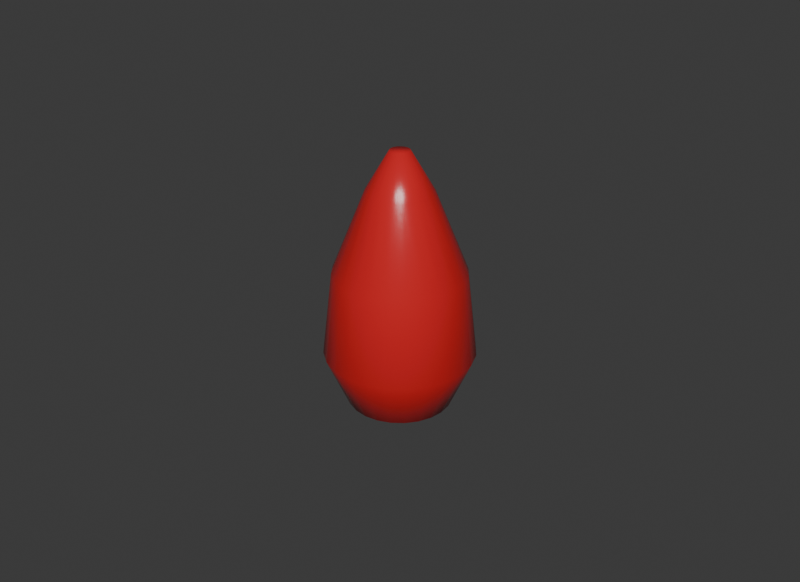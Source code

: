# Source: harpe_sinker.blend  (saved by Blender 5.2.45; exported with 4.5.12 LTS)
import bpy
from mathutils import Matrix  # noqa: F401  (used for matrix-valued properties, if any)

bpy.ops.wm.read_factory_settings(use_empty=True)
scene = bpy.context.scene
scene.name = 'Scene'

# ---- collections
col_collection = bpy.data.collections.new('Collection'); scene.collection.children.link(col_collection)

# ---- materials (node trees are filled in below, after node groups)
mat_red_coated_lead = bpy.data.materials.new('Red coated lead')
mat_red_coated_lead.diffuse_color = (0.65, 0.018, 0.022, 1.0)

# ---- material node trees
mat_red_coated_lead.use_nodes = True; mat_red_coated_lead.node_tree.nodes.clear()
_N = mat_red_coated_lead.node_tree.nodes; _L = mat_red_coated_lead.node_tree.links
n0 = _N.new('ShaderNodeBsdfPrincipled'); n0.name = 'Principled BSDF'; n0.location = (-200, 100)
n0.inputs[0].default_value = (0.65, 0.018, 0.022, 1.0)
n0.inputs[2].default_value = 0.23
n0.inputs[10].default_value = 0.005
n1 = _N.new('ShaderNodeOutputMaterial'); n1.name = 'Material Output'; n1.location = (200, 100)
n2 = _N.new('ShaderNodeTexNoise'); n2.name = 'Noise Texture'; n2.location = (0, 0)
n2.width = 160
n2.inputs[2].default_value = 360.0
n3 = _N.new('ShaderNodeBump'); n3.name = 'Bump'; n3.location = (0, 0)
n3.inputs[0].default_value = 0.12
n3.inputs[1].default_value = 0.0003
_L.new(n0.outputs[0], n1.inputs[0])
_L.new(n2.outputs[0], n3.inputs[3])
_L.new(n3.outputs[0], n0.inputs[5])
n1.is_active_output = True

# ---- world
world_world = bpy.data.worlds.new('World'); scene.world = world_world
world_world.use_nodes = True; world_world.node_tree.nodes.clear()
_N = world_world.node_tree.nodes; _L = world_world.node_tree.links
n0 = _N.new('ShaderNodeOutputWorld'); n0.name = 'World Output'; n0.location = (200, 100)
n1 = _N.new('ShaderNodeBackground'); n1.name = 'Background'; n1.location = (-200, 100)
n1.inputs[0].default_value = (0.05088, 0.05088, 0.05088, 1.0)
_L.new(n1.outputs[0], n0.inputs[0])
n0.is_active_output = True
world_world.color = (0.15, 0.15, 0.15)
world_world.sun_shadow_jitter_overblur = 0.0

# ---- meshes
me_teardrop_lead_001 = bpy.data.meshes.new('Teardrop lead.001')
me_teardrop_lead_001.from_pydata([(0.003, 0.0, 0.0), (0.002898, 0.0007765, 0.0), (0.002598, 0.0015, 0.0), (0.002121, 0.002121, 0.0), (0.0015, 0.002598, 0.0), (0.0007765, 0.002898, 0.0), (1.837e-19, 0.003, 0.0), (-0.0007765, 0.002898, 0.0), (-0.0015, 0.002598, 0.0), (-0.002121, 0.002121, 0.0), (-0.002598, 0.0015, 0.0), (-0.002898, 0.0007765, 0.0), (-0.003, 3.674e-19, 0.0), (-0.002898, -0.0007765, 0.0), (-0.002598, -0.0015, 0.0), (-0.002121, -0.002121, 0.0), (-0.0015, -0.002598, 0.0), (-0.0007765, -0.002898, 0.0), (-5.511e-19, -0.003, 0.0), (0.0007765, -0.002898, 0.0), (0.0015, -0.002598, 0.0), (0.002121, -0.002121, 0.0), (0.002598, -0.0015, 0.0), (0.002898, -0.0007765, 0.0), (0.01, 0.0, -0.012), (0.009659, 0.002588, -0.012), (0.00866, 0.005, -0.012), (0.007071, 0.007071, -0.012), (0.005, 0.00866, -0.012), (0.002588, 0.009659, -0.012), (6.123e-19, 0.01, -0.012), (-0.002588, 0.009659, -0.012), (-0.005, 0.00866, -0.012), (-0.007071, 0.007071, -0.012), (-0.00866, 0.005, -0.012), (-0.009659, 0.002588, -0.012), (-0.01, 1.225e-18, -0.012), (-0.009659, -0.002588, -0.012), (-0.00866, -0.005, -0.012), (-0.007071, -0.007071, -0.012), (-0.005, -0.00866, -0.012), (-0.002588, -0.009659, -0.012), (-1.837e-18, -0.01, -0.012), (0.002588, -0.009659, -0.012), (0.005, -0.00866, -0.012), (0.007071, -0.007071, -0.012), (0.00866, -0.005, -0.012), (0.009659, -0.002588, -0.012), (0.02, 0.0, -0.037), (0.01932, 0.005176, -0.037), (0.01732, 0.01, -0.037), (0.01414, 0.01414, -0.037), (0.01, 0.01732, -0.037), (0.005176, 0.01932, -0.037), (1.225e-18, 0.02, -0.037), (-0.005176, 0.01932, -0.037), (-0.01, 0.01732, -0.037), (-0.01414, 0.01414, -0.037), (-0.01732, 0.01, -0.037), (-0.01932, 0.005176, -0.037), (-0.02, 2.449e-18, -0.037), (-0.01932, -0.005176, -0.037), (-0.01732, -0.01, -0.037), (-0.01414, -0.01414, -0.037), (-0.01, -0.01732, -0.037), (-0.005176, -0.01932, -0.037), (-3.674e-18, -0.02, -0.037), (0.005176, -0.01932, -0.037), (0.01, -0.01732, -0.037), (0.01414, -0.01414, -0.037), (0.01732, -0.01, -0.037), (0.01932, -0.005176, -0.037), (0.023, 0.0, -0.063), (0.02222, 0.005953, -0.063), (0.01992, 0.0115, -0.063), (0.01626, 0.01626, -0.063), (0.0115, 0.01992, -0.063), (0.005953, 0.02222, -0.063), (1.408e-18, 0.023, -0.063), (-0.005953, 0.02222, -0.063), (-0.0115, 0.01992, -0.063), (-0.01626, 0.01626, -0.063), (-0.01992, 0.0115, -0.063), (-0.02222, 0.005953, -0.063), (-0.023, 2.817e-18, -0.063), (-0.02222, -0.005953, -0.063), (-0.01992, -0.0115, -0.063), (-0.01626, -0.01626, -0.063), (-0.0115, -0.01992, -0.063), (-0.005953, -0.02222, -0.063), (-4.225e-18, -0.023, -0.063), (0.005953, -0.02222, -0.063), (0.0115, -0.01992, -0.063), (0.01626, -0.01626, -0.063), (0.01992, -0.0115, -0.063), (0.02222, -0.005953, -0.063), (0.016, 0.0, -0.079), (0.01545, 0.004141, -0.079), (0.01386, 0.008, -0.079), (0.01131, 0.01131, -0.079), (0.008, 0.01386, -0.079), (0.004141, 0.01545, -0.079), (9.797e-19, 0.016, -0.079), (-0.004141, 0.01545, -0.079), (-0.008, 0.01386, -0.079), (-0.01131, 0.01131, -0.079), (-0.01386, 0.008, -0.079), (-0.01545, 0.004141, -0.079), (-0.016, 1.959e-18, -0.079), (-0.01545, -0.004141, -0.079), (-0.01386, -0.008, -0.079), (-0.01131, -0.01131, -0.079), (-0.008, -0.01386, -0.079), (-0.004141, -0.01545, -0.079), (-2.939e-18, -0.016, -0.079), (0.004141, -0.01545, -0.079), (0.008, -0.01386, -0.079), (0.01131, -0.01131, -0.079), (0.01386, -0.008, -0.079), (0.01545, -0.004141, -0.079), (0.002, 0.0, -0.087), (0.001932, 0.0005176, -0.087), (0.001732, 0.001, -0.087), (0.001414, 0.001414, -0.087), (0.001, 0.001732, -0.087), (0.0005176, 0.001932, -0.087), (1.225e-19, 0.002, -0.087), (-0.0005176, 0.001932, -0.087), (-0.001, 0.001732, -0.087), (-0.001414, 0.001414, -0.087), (-0.001732, 0.001, -0.087), (-0.001932, 0.0005176, -0.087), (-0.002, 2.449e-19, -0.087), (-0.001932, -0.0005176, -0.087), (-0.001732, -0.001, -0.087), (-0.001414, -0.001414, -0.087), (-0.001, -0.001732, -0.087), (-0.0005176, -0.001932, -0.087), (-3.674e-19, -0.002, -0.087), (0.0005176, -0.001932, -0.087), (0.001, -0.001732, -0.087), (0.001414, -0.001414, -0.087), (0.001732, -0.001, -0.087), (0.001932, -0.0005176, -0.087)], [], [(0, 1, 25, 24), (1, 2, 26, 25), (2, 3, 27, 26), (3, 4, 28, 27), (4, 5, 29, 28), (5, 6, 30, 29), (6, 7, 31, 30), (7, 8, 32, 31), (8, 9, 33, 32), (9, 10, 34, 33), (10, 11, 35, 34), (11, 12, 36, 35), (12, 13, 37, 36), (13, 14, 38, 37), (14, 15, 39, 38), (15, 16, 40, 39), (16, 17, 41, 40), (17, 18, 42, 41), (18, 19, 43, 42), (19, 20, 44, 43), (20, 21, 45, 44), (21, 22, 46, 45), (22, 23, 47, 46), (23, 0, 24, 47), (24, 25, 49, 48), (25, 26, 50, 49), (26, 27, 51, 50), (27, 28, 52, 51), (28, 29, 53, 52), (29, 30, 54, 53), (30, 31, 55, 54), (31, 32, 56, 55), (32, 33, 57, 56), (33, 34, 58, 57), (34, 35, 59, 58), (35, 36, 60, 59), (36, 37, 61, 60), (37, 38, 62, 61), (38, 39, 63, 62), (39, 40, 64, 63), (40, 41, 65, 64), (41, 42, 66, 65), (42, 43, 67, 66), (43, 44, 68, 67), (44, 45, 69, 68), (45, 46, 70, 69), (46, 47, 71, 70), (47, 24, 48, 71), (48, 49, 73, 72), (49, 50, 74, 73), (50, 51, 75, 74), (51, 52, 76, 75), (52, 53, 77, 76), (53, 54, 78, 77), (54, 55, 79, 78), (55, 56, 80, 79), (56, 57, 81, 80), (57, 58, 82, 81), (58, 59, 83, 82), (59, 60, 84, 83), (60, 61, 85, 84), (61, 62, 86, 85), (62, 63, 87, 86), (63, 64, 88, 87), (64, 65, 89, 88), (65, 66, 90, 89), (66, 67, 91, 90), (67, 68, 92, 91), (68, 69, 93, 92), (69, 70, 94, 93), (70, 71, 95, 94), (71, 48, 72, 95), (72, 73, 97, 96), (73, 74, 98, 97), (74, 75, 99, 98), (75, 76, 100, 99), (76, 77, 101, 100), (77, 78, 102, 101), (78, 79, 103, 102), (79, 80, 104, 103), (80, 81, 105, 104), (81, 82, 106, 105), (82, 83, 107, 106), (83, 84, 108, 107), (84, 85, 109, 108), (85, 86, 110, 109), (86, 87, 111, 110), (87, 88, 112, 111), (88, 89, 113, 112), (89, 90, 114, 113), (90, 91, 115, 114), (91, 92, 116, 115), (92, 93, 117, 116), (93, 94, 118, 117), (94, 95, 119, 118), (95, 72, 96, 119), (96, 97, 121, 120), (97, 98, 122, 121), (98, 99, 123, 122), (99, 100, 124, 123), (100, 101, 125, 124), (101, 102, 126, 125), (102, 103, 127, 126), (103, 104, 128, 127), (104, 105, 129, 128), (105, 106, 130, 129), (106, 107, 131, 130), (107, 108, 132, 131), (108, 109, 133, 132), (109, 110, 134, 133), (110, 111, 135, 134), (111, 112, 136, 135), (112, 113, 137, 136), (113, 114, 138, 137), (114, 115, 139, 138), (115, 116, 140, 139), (116, 117, 141, 140), (117, 118, 142, 141), (118, 119, 143, 142), (119, 96, 120, 143), (23, 22, 21, 20, 19, 18, 17, 16, 15, 14, 13, 12, 11, 10, 9, 8, 7, 6, 5, 4, 3, 2, 1, 0), (120, 121, 122, 123, 124, 125, 126, 127, 128, 129, 130, 131, 132, 133, 134, 135, 136, 137, 138, 139, 140, 141, 142, 143)])
me_teardrop_lead_001.polygons.foreach_set('use_smooth', [True] * 122)
me_teardrop_lead_001.materials.append(mat_red_coated_lead)
me_teardrop_lead_001.update()

# ---- objects
ob_red_teardrop_sinker = bpy.data.objects.new('Red teardrop sinker', me_teardrop_lead_001)

# ---- transforms, parenting, visibility, modifiers, constraints
ob_red_teardrop_sinker.location = (0.0, 0.0, 0.0)

# ---- collection membership
col_collection.objects.link(ob_red_teardrop_sinker)

# ---- scene / render settings (as saved in the file)
scene.frame_start = 1; scene.frame_end = 250; scene.frame_set(1)
scene.render.engine = 'CYCLES'
scene.render.resolution_x = 1100
scene.render.resolution_y = 800
scene.render.bake_bias = 0.0
scene.render.bake_samples = 0
scene.render.compositor_device = 'GPU'
scene.cycles.samples = 24
scene.eevee.use_volume_custom_range = False
scene.eevee.fast_gi_thickness_near = 0.1
scene.eevee.fast_gi_thickness_far = 0.0
scene.eevee.ray_tracing_options.screen_trace_thickness = 0.1
bpy.context.view_layer.update()

# ---- added for rendering (the .blend has no active camera and no usable light): camera, sun
cam_auto = bpy.data.cameras.new('AutoCamera')
cam_auto.lens = 50.0
cam_auto.sensor_width = 36.0
cam_auto.clip_end = 1000.0
ob_auto_camera = bpy.data.objects.new('AutoCamera', cam_auto)
scene.collection.objects.link(ob_auto_camera)
ob_auto_camera.location = (0.185045, -0.222054, 0.104536)
ob_auto_camera.rotation_euler = (1.09748, -7.21219e-08, 0.694738)
scene.camera = ob_auto_camera
light_auto_sun = bpy.data.lights.new('AutoSun', 'SUN')
light_auto_sun.energy = 3.0
light_auto_sun.angle = 0.0523599
ob_auto_sun = bpy.data.objects.new('AutoSun', light_auto_sun)
scene.collection.objects.link(ob_auto_sun)
ob_auto_sun.rotation_euler = (0.872665, 0.174533, 0.523599)
bpy.context.view_layer.update()

